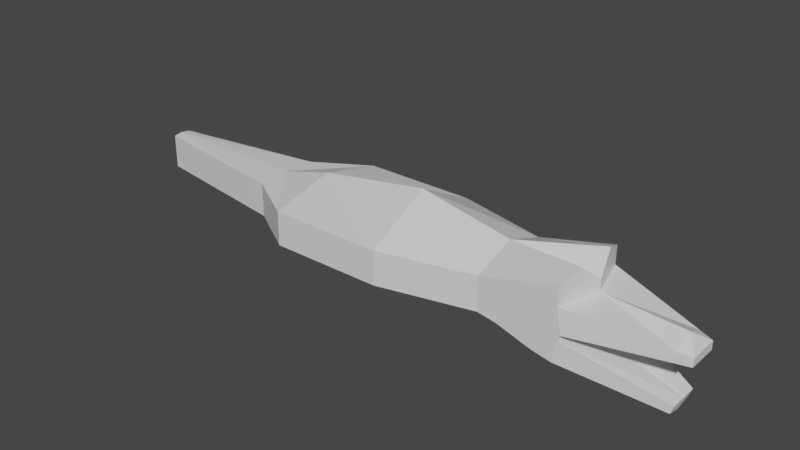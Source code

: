 # Source: Snapjaw.blend  (saved by Blender 3.4.6; exported with 4.5.12 LTS)
import bpy
from mathutils import Matrix  # noqa: F401  (used for matrix-valued properties, if any)

bpy.ops.wm.read_factory_settings(use_empty=True)
scene = bpy.context.scene
scene.name = 'Scene'

# ---- collections
col_collection = bpy.data.collections.new('Collection'); scene.collection.children.link(col_collection)

# ---- materials (node trees are filled in below, after node groups)
mat_material = bpy.data.materials.new('Material')
mat_material.alpha_threshold = 0.0
mat_material.use_transparent_shadow = False
mat_material.roughness = 0.5
mat_material.line_color = (0.0, 0.0, 0.0, 1.0)

# ---- material node trees
mat_material.use_nodes = True; mat_material.node_tree.nodes.clear()
_N = mat_material.node_tree.nodes; _L = mat_material.node_tree.links
n0 = _N.new('ShaderNodeOutputMaterial'); n0.name = 'Material Output'; n0.location = (300, 300)
n1 = _N.new('ShaderNodeBsdfPrincipled'); n1.name = 'Principled BSDF'; n1.location = (10, 300)
n1.distribution = 'GGX'
n1.subsurface_method = 'RANDOM_WALK_SKIN'
n1.inputs[3].default_value = 1.45
n1.inputs[27].default_value = (0.0, 0.0, 0.0, 1.0)
n1.inputs[28].default_value = 1.0
_L.new(n1.outputs[0], n0.inputs[0])
n0.is_active_output = True

# ---- world
world_world = bpy.data.worlds.new('World'); scene.world = world_world
world_world.use_nodes = True; world_world.node_tree.nodes.clear()
_N = world_world.node_tree.nodes; _L = world_world.node_tree.links
n0 = _N.new('ShaderNodeOutputWorld'); n0.name = 'World Output'; n0.location = (300, 300)
n1 = _N.new('ShaderNodeBackground'); n1.name = 'Background'; n1.location = (10, 300)
n1.inputs[0].default_value = (0.05088, 0.05088, 0.05088, 1.0)
_L.new(n1.outputs[0], n0.inputs[0])
n0.is_active_output = True
world_world.color = (0.05088, 0.05088, 0.05088)
world_world.use_sun_shadow = False
world_world.sun_shadow_jitter_overblur = 0.0

# ---- meshes
me_cube = bpy.data.meshes.new('Cube')
me_cube.from_pydata([(0.5, -0.1532, -0.005008), (0.3725, -0.1532, -0.559), (-0.5, -0.4264, 0.164), (-0.5269, -0.4264, -0.3401), (-1.235, -0.4264, -0.164), (-1.235, -0.4264, 0.1648), (-0.5, -0.4264, 0.3451), (-2.142, -0.642, 0.1662), (-0.6838, -0.4264, 6.391e-11), (-2.143, -0.642, -0.164), (-0.8677, -0.4264, 0.164), (-1.043, -0.4264, -0.1975), (-0.8677, -0.4264, 4.057e-05), (-0.7122, -0.4264, -0.3022), (-0.6838, -0.4264, 0.164), (-0.4607, -0.4265, -0.07481), (0.4992, -0.1532, -0.08769), (0.3986, -0.1532, -0.4839), (-0.4819, -0.4264, -0.1272), (-3.253, -0.642, -0.164), (-3.252, -0.642, 0.168), (-3.781, -0.323, -0.164), (-3.78, -0.323, 0.1688), (-5.287, -0.09161, -0.164), (-5.285, -0.09161, 0.1711), (-0.5388, 0.0001803, -0.389), (0.5, 0.0, -0.005008), (-0.3844, 5.426e-10, 0.152), (0.3606, 0.0001802, -0.6079), (-1.235, 0.0, -0.164), (-1.235, 8.372e-06, 0.3178), (-0.3844, 0.0, 0.2662), (-2.141, 2.209e-05, 0.4957), (-1.043, 0.0, -0.1975), (-0.5, 0.0, -7.92e-08), (0.4992, 0.0, -0.08768), (-0.5028, 4.072e-09, -0.1805), (0.3986, 0.0, -0.4839), (-0.7122, 8.551e-09, -0.3022), (-2.143, 0.0, -0.164), (-3.252, 2.685e-05, 0.3208), (-3.253, 0.0, -0.164), (-3.78, 6.386e-05, 0.1828), (-3.781, 0.0, -0.164), (-5.285, 0.0003215, 0.185), (-5.287, 0.0, -0.164), (0.3693, -0.1889, 0.01708), (-0.2747, 1.058e-09, 0.1407), (0.3767, 6.153e-09, 0.1016), (-0.4422, -0.2132, 0.4357), (-0.4416, -0.2107, 0.4337)], [], [(0, 26, 48), (16, 0, 46, 2, 15), (12, 10, 5), (25, 28, 1, 3), (35, 26, 0, 16), (33, 11, 4, 29), (5, 10, 14, 2, 6), (29, 4, 9, 39), (11, 12, 4), (37, 36, 18, 17), (13, 8, 12, 11), (25, 3, 13, 38), (8, 14, 10, 12), (8, 15, 2), (3, 18, 8), (8, 2, 14), (8, 13, 3), (34, 35, 16, 15), (25, 36, 18, 3), (1, 17, 18, 3), (28, 37, 17, 1), (36, 34, 15, 18), (15, 18, 8), (38, 13, 11, 33), (4, 5, 7, 9), (4, 12, 5), (39, 9, 19, 41), (9, 7, 20, 19), (43, 21, 23, 45), (41, 19, 21, 43), (19, 20, 22, 21), (21, 22, 24, 23), (22, 42, 44, 24), (23, 24, 44, 45), (7, 32, 40, 20), (20, 40, 42, 22), (15, 34, 27, 2), (2, 27, 31, 50, 49, 6), (5, 30, 32, 7), (6, 49, 5), (46, 47, 27, 2), (26, 47, 48), (46, 0, 48), (48, 47, 46), (30, 50, 31), (5, 49, 50, 30)])
_uv = me_cube.uv_layers.new(name='UVMap')
_uv.uv.foreach_set('vector', [0.625, 0.75, 0.625, 0.625, 0.625, 0.75, 0.5625, 0.75, 0.625, 0.75, 0.625, 0.7827, 0.625, 1.0, 0.5625, 1.0, 0.5, 1.0, 0.625, 1.0, 0.625, 1.0, 0.125, 0.625, 0.375, 0.625, 0.375, 0.75, 0.125, 0.75, 0.5625, 0.625, 0.625, 0.625, 0.625, 0.75, 0.5625, 0.75, 0.125, 0.625, 0.125, 0.75, 0.125, 0.75, 0.125, 0.625, 0.625, 1.0, 0.625, 1.0, 0.625, 1.0, 0.625, 1.0, 0.625, 1.0, 0.125, 0.625, 0.125, 0.75, 0.125, 0.75, 0.125, 0.625, 0.375, 1.0, 0.5, 1.0, 0.375, 1.0, 0.0, 0.0, 0.0, 0.0, 0.0, 0.0, 0.0, 0.0, 0.375, 1.0, 0.5, 1.0, 0.5, 1.0, 0.375, 1.0, 0.125, 0.625, 0.125, 0.75, 0.125, 0.75, 0.125, 0.625, 0.5, 1.0, 0.625, 1.0, 0.625, 1.0, 0.5, 1.0, 0.5, 1.0, 0.5625, 1.0, 0.625, 1.0, 0.375, 1.0, 0.4375, 1.0, 0.5, 1.0, 0.5, 1.0, 0.625, 1.0, 0.625, 1.0, 0.5, 1.0, 0.375, 1.0, 0.375, 1.0, 0.0, 0.0, 0.0, 0.0, 0.0, 0.0, 0.0, 0.0, 0.0, 0.0, 0.0, 0.0, 0.0, 0.0, 0.0, 0.0, 0.375, 0.75, 0.4375, 0.75, 0.4375, 1.0, 0.375, 1.0, 0.375, 0.625, 0.4375, 0.625, 0.4375, 0.75, 0.375, 0.75, 0.0, 0.0, 0.0, 0.0, 0.0, 0.0, 0.0, 0.0, 0.0, 0.0, 0.0, 0.0, 0.0, 0.0, 0.125, 0.625, 0.125, 0.75, 0.125, 0.75, 0.125, 0.625, 0.375, 1.0, 0.5, 1.0, 0.5, 1.0, 0.375, 1.0, 0.375, 1.0, 0.5, 1.0, 0.5, 1.0, 0.125, 0.625, 0.125, 0.75, 0.125, 0.75, 0.125, 0.625, 0.375, 1.0, 0.5, 1.0, 0.5, 1.0, 0.375, 1.0, 0.125, 0.625, 0.125, 0.75, 0.125, 0.75, 0.125, 0.625, 0.125, 0.625, 0.125, 0.75, 0.125, 0.75, 0.125, 0.625, 0.375, 1.0, 0.5, 1.0, 0.5, 1.0, 0.375, 1.0, 0.375, 1.0, 0.5, 1.0, 0.5, 1.0, 0.375, 1.0, 0.875, 0.75, 0.875, 0.625, 0.875, 0.625, 0.875, 0.75, 0.375, 0.0, 0.5, 0.0, 0.5, 0.125, 0.375, 0.125, 0.875, 0.75, 0.875, 0.625, 0.875, 0.625, 0.875, 0.75, 0.875, 0.75, 0.875, 0.625, 0.875, 0.625, 0.875, 0.75, 0.0, 0.0, 0.0, 0.0, 0.0, 0.0, 0.0, 0.0, 0.875, 0.75, 0.875, 0.625, 0.875, 0.625, 0.875, 0.6868, 0.875, 0.6875, 0.875, 0.75, 0.875, 0.75, 0.875, 0.625, 0.875, 0.625, 0.875, 0.75, 0.875, 0.75, 0.875, 0.6875, 0.875, 0.75, 0.0, 0.0, 0.0, 0.0, 0.0, 0.0, 0.0, 0.0, 0.0, 0.0, 0.0, 0.0, 0.0, 0.0, 0.625, 0.7827, 0.625, 0.75, 0.625, 0.7827, 0.6577, 0.75, 0.7385, 0.6454, 0.6577, 0.75, 0.875, 0.625, 0.875, 0.6868, 0.875, 0.625, 0.875, 0.75, 0.875, 0.6875, 0.875, 0.6868, 0.875, 0.625])
me_cube.materials.append(mat_material)
me_cube.use_mirror_vertex_groups = False
me_cube.update()
arm_armature = bpy.data.armatures.new('Armature')  # bones are not reproduced

# ---- objects
ob_head = bpy.data.objects.new('Head', me_cube)
ob_armature = bpy.data.objects.new('Armature', arm_armature)

# ---- transforms, parenting, visibility, modifiers, constraints
ob_head.parent = ob_armature
ob_head.location = (2.272, 0.0, 0.0)
ob_head.lock_rotations_4d = False
ob_head.empty_display_type = 'ARROWS'
ob_head.lineart.crease_threshold = 0.0
_vg = ob_head.vertex_groups.new(name='Root')
for _i, _w in zip([2, 3, 4, 5, 6, 7, 8, 9, 10, 11, 12, 13, 14, 15, 18, 19, 20, 21, 22, 23, 24, 25, 27, 29, 30, 31, 32, 33, 34, 36, 38, 39, 40, 41, 42, 43, 44, 45, 46, 47, 49, 50], [0.3575, 0.749, 0.9532, 0.9415, 0.3885, 0.9415, 0.6441, 0.9532, 0.752, 0.9071, 0.8398, 0.8371, 0.6416, 0.3766, 0.4634, 0.9532, 0.9415, 0.9532, 0.9415, 0.9532, 0.9415, 0.7504, 0.3581, 0.9556, 0.9418, 0.3911, 0.9418, 0.9055, 0.3758, 0.4682, 0.8355, 0.9556, 0.9418, 0.9556, 0.9418, 0.9556, 0.9418, 0.9556, 0.04672, 0.04701, 0.3898, 0.3898]): _vg.add([_i], _w, 'REPLACE')
_vg = ob_head.vertex_groups.new(name='UpperJaw')
for _i, _w in zip([0, 1, 2, 3, 5, 6, 7, 8, 10, 11, 12, 13, 14, 15, 16, 17, 18, 20, 22, 24, 25, 26, 27, 28, 30, 31, 32, 33, 34, 35, 36, 37, 38, 40, 42, 44, 46, 47, 48, 49, 50], [1.0, 1.958e-07, 0.5039, 2.85e-10, 4.341e-09, 0.5039, 4.341e-09, 0.0003112, 0.0001903, 0.0004593, 0.0006079, 1.226e-05, 0.006994, 0.9998, 1.0, 9.163e-06, 0.002268, 4.341e-09, 4.341e-09, 4.341e-09, 2.834e-10, 1.0, 0.5039, 1.952e-07, 4.219e-09, 0.5039, 4.219e-09, 0.0004765, 0.9994, 1.0, 0.002265, 9.177e-06, 1.239e-05, 4.219e-09, 4.219e-09, 4.219e-09, 0.9352, 0.9349, 1.0, 0.5039, 0.5039]): _vg.add([_i], _w, 'REPLACE')
_vg = ob_head.vertex_groups.new(name='LowerJaw')
for _i, _w in zip([0, 1, 2, 3, 5, 6, 7, 8, 10, 11, 12, 13, 14, 15, 16, 17, 18, 20, 22, 24, 25, 26, 27, 28, 30, 31, 32, 33, 34, 35, 36, 37, 38, 40, 42, 44, 46, 47, 48, 49, 50], [2.575e-07, 1.0, 2.499e-05, 0.5, 0.004288, 8.782e-05, 0.004288, 0.0002678, 6.501e-07, 7.388e-07, 0.0005427, 0.0006379, 2.106e-06, 2.203e-06, 0.00801, 0.998, 0.9952, 0.004288, 0.004288, 0.004288, 0.5, 2.579e-07, 2.497e-05, 1.0, 0.004168, 8.745e-05, 0.004168, 7.399e-07, 2.206e-06, 0.008, 0.9959, 0.998, 0.0006126, 0.004168, 0.004168, 0.004168, 3.49e-06, 3.502e-06, 2.579e-07, 8.763e-05, 8.763e-05]): _vg.add([_i], _w, 'REPLACE')
_vg = ob_head.vertex_groups.new(name='Tail')
for _i, _w in zip([7, 9, 19, 20, 21, 22, 23, 24, 32, 39, 40, 41, 42, 43, 44, 45], [0.0001735, 0.0, 0.9882, 1.0, 0.9983, 0.9781, 0.976, 0.9955, 0.01614, 1.528e-06, 1.0, 0.9993, 1.0, 1.0, 0.9999, 0.9702]): _vg.add([_i], _w, 'REPLACE')
_vg = ob_head.vertex_groups.new(name='Torso')
for _i, _w in zip([4, 5, 7, 9, 11, 29, 30, 32, 33, 39], [1.0, 1.0, 0.9991, 0.9999, 0.6362, 1.0, 1.0, 1.0, 0.1959, 0.9977]): _vg.add([_i], _w, 'REPLACE')
_m = ob_head.modifiers.new('Mirror', 'MIRROR')
_m.use_axis = (False, True, False)
_m = ob_head.modifiers.new('Armature', 'ARMATURE')
_m.object = ob_armature
ob_armature.location = (0.0, 0.0, 0.0)
ob_armature.show_in_front = True

# ---- collection membership
col_collection.objects.link(ob_head)
col_collection.objects.link(ob_armature)

# ---- scene / render settings (as saved in the file)
scene.frame_start = 1; scene.frame_end = 250; scene.frame_set(1)
scene.render.engine = 'BLENDER_EEVEE_NEXT'
scene.cycles.sampling_pattern = 'TABULATED_SOBOL'
scene.cycles.use_light_tree = False
scene.view_settings.view_transform = 'Filmic'
bpy.context.view_layer.update()

# ---- added for rendering (the .blend has no active camera and no usable light): camera, sun
cam_auto = bpy.data.cameras.new('AutoCamera')
cam_auto.lens = 50.0
cam_auto.sensor_width = 36.0
cam_auto.clip_end = 1000.0
ob_auto_camera = bpy.data.objects.new('AutoCamera', cam_auto)
scene.collection.objects.link(ob_auto_camera)
ob_auto_camera.location = (5.42709, -6.65516, 4.5042)
ob_auto_camera.rotation_euler = (1.09748, -7.21219e-08, 0.694738)
scene.camera = ob_auto_camera
light_auto_sun = bpy.data.lights.new('AutoSun', 'SUN')
light_auto_sun.energy = 3.0
light_auto_sun.angle = 0.0523599
ob_auto_sun = bpy.data.objects.new('AutoSun', light_auto_sun)
scene.collection.objects.link(ob_auto_sun)
ob_auto_sun.rotation_euler = (0.872665, 0.174533, 0.523599)
bpy.context.view_layer.update()
